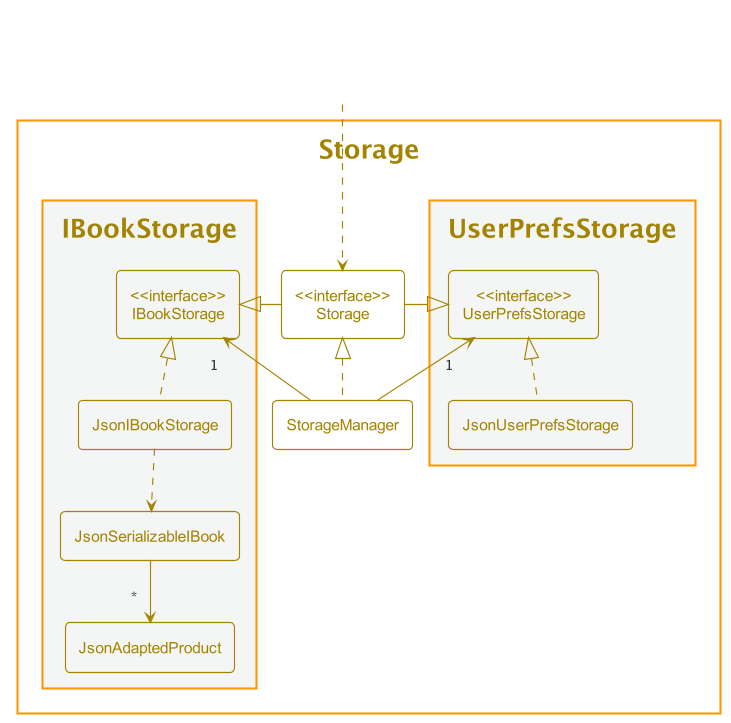

The diagram above was rendered by PlantUML. Its source (embedded in the PNG):
@startuml
!include style.puml

$OverrideTheme(STORAGE_COLOR)

package Storage {

    class "<<interface>>\nStorage" as Storage
    class StorageManager

    package "UserPrefsStorage" #F4F6F6{
        class "<<interface>>\nUserPrefsStorage" as UserPrefsStorage
        class JsonUserPrefsStorage
    }

    package "IBookStorage" #F4F6F6{
        class "<<interface>>\nIBookStorage" as IBookStorage
        class JsonIBookStorage
        class JsonSerializableIBook
        class JsonAdaptedProduct
    }

}

class HiddenOutside<<Hidden>>
HiddenOutside ..> Storage

StorageManager .up.|> Storage
StorageManager -up-> "1" UserPrefsStorage
StorageManager -up-> "1" IBookStorage

Storage -left-|> UserPrefsStorage
Storage -right-|> IBookStorage

JsonUserPrefsStorage .up.|> UserPrefsStorage
JsonIBookStorage .up.|> IBookStorage
JsonIBookStorage ..> JsonSerializableIBook
JsonSerializableIBook --> "*" JsonAdaptedProduct

@enduml